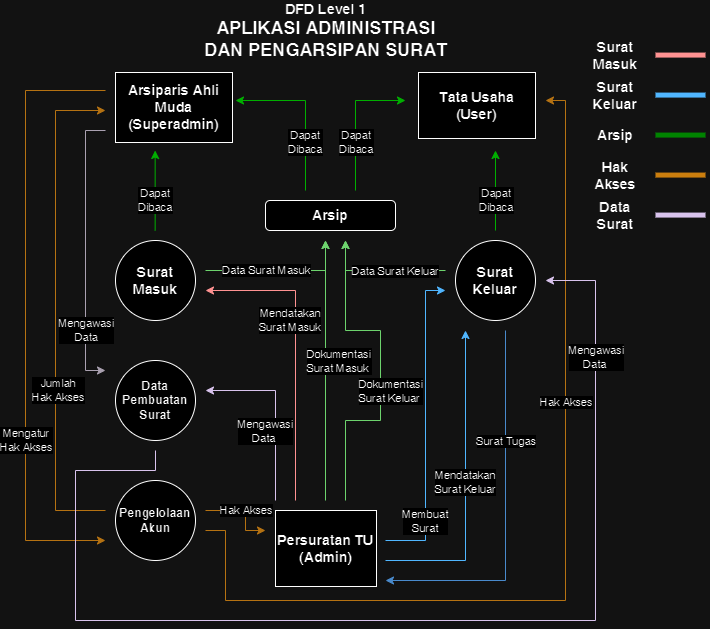

The diagram above was exported from draw.io. Its source (the exported page's mxGraphModel, read from the mxfile embedded in the PNG):
<mxGraphModel dx="1156" dy="694" grid="1" gridSize="10" guides="1" tooltips="1" connect="1" arrows="1" fold="1" page="1" pageScale="1" pageWidth="1169" pageHeight="827" math="0" shadow="0">
  <root>
    <mxCell id="0" />
    <mxCell id="1" parent="0" />
    <mxCell id="GmR0d216pOpwCIbNAV7s-1" value="&lt;font style=&quot;font-size: 14px;&quot;&gt;&lt;b&gt;Surat Masuk&lt;/b&gt;&lt;/font&gt;" style="ellipse;whiteSpace=wrap;html=1;aspect=fixed;" parent="1" vertex="1">
      <mxGeometry x="370" y="270" width="80" height="80" as="geometry" />
    </mxCell>
    <mxCell id="GmR0d216pOpwCIbNAV7s-2" value="&lt;font style=&quot;font-size: 14px;&quot;&gt;&lt;b&gt;Surat Keluar&lt;/b&gt;&lt;/font&gt;" style="ellipse;whiteSpace=wrap;html=1;aspect=fixed;" parent="1" vertex="1">
      <mxGeometry x="710" y="270" width="80" height="80" as="geometry" />
    </mxCell>
    <mxCell id="GmR0d216pOpwCIbNAV7s-3" value="&lt;font style=&quot;font-size: 14px;&quot;&gt;&lt;b&gt;Arsip&lt;/b&gt;&lt;/font&gt;" style="rounded=1;whiteSpace=wrap;html=1;" parent="1" vertex="1">
      <mxGeometry x="520" y="230" width="130" height="30" as="geometry" />
    </mxCell>
    <mxCell id="GmR0d216pOpwCIbNAV7s-4" value="&lt;font style=&quot;font-size: 14px;&quot;&gt;&lt;b&gt;Persuratan TU&lt;br&gt;(Admin)&lt;br&gt;&lt;/b&gt;&lt;/font&gt;" style="rounded=0;whiteSpace=wrap;html=1;" parent="1" vertex="1">
      <mxGeometry x="530" y="540" width="101" height="76" as="geometry" />
    </mxCell>
    <mxCell id="GmR0d216pOpwCIbNAV7s-5" value="" style="endArrow=classic;html=1;rounded=0;fillColor=#f8cecc;strokeColor=#ff0000;" parent="1" edge="1">
      <mxGeometry width="50" height="50" relative="1" as="geometry">
        <mxPoint x="550" y="530" as="sourcePoint" />
        <mxPoint x="460" y="320" as="targetPoint" />
        <Array as="points">
          <mxPoint x="550" y="320" />
        </Array>
      </mxGeometry>
    </mxCell>
    <mxCell id="GmR0d216pOpwCIbNAV7s-6" value="Mendatakan &lt;br&gt;Surat Masuk" style="edgeLabel;html=1;align=right;verticalAlign=middle;resizable=0;points=[];" parent="GmR0d216pOpwCIbNAV7s-5" vertex="1" connectable="0">
      <mxGeometry x="0.3767" y="-1" relative="1" as="geometry">
        <mxPoint x="25" y="26" as="offset" />
      </mxGeometry>
    </mxCell>
    <mxCell id="GmR0d216pOpwCIbNAV7s-7" value="" style="endArrow=classic;html=1;rounded=0;strokeColor=#006600;" parent="1" edge="1">
      <mxGeometry width="50" height="50" relative="1" as="geometry">
        <mxPoint x="580" y="530" as="sourcePoint" />
        <mxPoint x="580" y="270" as="targetPoint" />
        <Array as="points" />
      </mxGeometry>
    </mxCell>
    <mxCell id="GmR0d216pOpwCIbNAV7s-8" value="Dokumentasi&lt;br&gt;Surat Masuk&amp;nbsp;" style="edgeLabel;html=1;align=left;verticalAlign=middle;resizable=0;points=[];strokeColor=#ff0000;" parent="GmR0d216pOpwCIbNAV7s-7" vertex="1" connectable="0">
      <mxGeometry x="0.3767" y="-1" relative="1" as="geometry">
        <mxPoint x="-21" y="39" as="offset" />
      </mxGeometry>
    </mxCell>
    <mxCell id="GmR0d216pOpwCIbNAV7s-9" value="&lt;font style=&quot;font-size: 14px;&quot;&gt;&lt;b&gt;Tata Usaha&lt;br&gt;(User)&lt;br&gt;&lt;/b&gt;&lt;/font&gt;" style="rounded=0;whiteSpace=wrap;html=1;" parent="1" vertex="1">
      <mxGeometry x="673" y="102" width="117" height="66" as="geometry" />
    </mxCell>
    <mxCell id="GmR0d216pOpwCIbNAV7s-10" value="" style="endArrow=classic;html=1;rounded=0;strokeColor=#00BA00;" parent="1" edge="1">
      <mxGeometry width="50" height="50" relative="1" as="geometry">
        <mxPoint x="610" y="220" as="sourcePoint" />
        <mxPoint x="660" y="130" as="targetPoint" />
        <Array as="points">
          <mxPoint x="610" y="220" />
          <mxPoint x="610" y="130" />
        </Array>
      </mxGeometry>
    </mxCell>
    <mxCell id="GmR0d216pOpwCIbNAV7s-14" value="" style="endArrow=classic;html=1;rounded=0;strokeColor=#0066CC;" parent="1" edge="1">
      <mxGeometry width="50" height="50" relative="1" as="geometry">
        <mxPoint x="640" y="570" as="sourcePoint" />
        <mxPoint x="700" y="320" as="targetPoint" />
        <Array as="points">
          <mxPoint x="680" y="570" />
          <mxPoint x="680" y="320" />
        </Array>
      </mxGeometry>
    </mxCell>
    <mxCell id="GmR0d216pOpwCIbNAV7s-15" value="Membuat &lt;br&gt;Surat" style="edgeLabel;html=1;align=center;verticalAlign=middle;resizable=0;points=[];" parent="GmR0d216pOpwCIbNAV7s-14" vertex="1" connectable="0">
      <mxGeometry x="-0.0467" y="1" relative="1" as="geometry">
        <mxPoint y="87" as="offset" />
      </mxGeometry>
    </mxCell>
    <mxCell id="GmR0d216pOpwCIbNAV7s-16" value="" style="endArrow=classic;html=1;rounded=0;strokeColor=#4687c9;fillColor=#647687;" parent="1" edge="1">
      <mxGeometry width="50" height="50" relative="1" as="geometry">
        <mxPoint x="760" y="360" as="sourcePoint" />
        <mxPoint x="640" y="610" as="targetPoint" />
        <Array as="points">
          <mxPoint x="760" y="610" />
        </Array>
      </mxGeometry>
    </mxCell>
    <mxCell id="GmR0d216pOpwCIbNAV7s-17" value="Surat Tugas" style="edgeLabel;html=1;align=center;verticalAlign=middle;resizable=0;points=[];" parent="GmR0d216pOpwCIbNAV7s-16" vertex="1" connectable="0">
      <mxGeometry x="-0.1698" relative="1" as="geometry">
        <mxPoint y="-44" as="offset" />
      </mxGeometry>
    </mxCell>
    <mxCell id="GmR0d216pOpwCIbNAV7s-18" value="" style="endArrow=none;html=1;rounded=0;strokeWidth=5;strokeColor=#40cb40;" parent="1" edge="1">
      <mxGeometry width="50" height="50" relative="1" as="geometry">
        <mxPoint x="910" y="164.57999999999993" as="sourcePoint" />
        <mxPoint x="960" y="164.57999999999993" as="targetPoint" />
      </mxGeometry>
    </mxCell>
    <mxCell id="GmR0d216pOpwCIbNAV7s-19" value="" style="endArrow=none;html=1;rounded=0;strokeWidth=5;strokeColor=#FF0000;" parent="1" edge="1">
      <mxGeometry width="50" height="50" relative="1" as="geometry">
        <mxPoint x="910" y="84.57999999999998" as="sourcePoint" />
        <mxPoint x="960" y="84.57999999999998" as="targetPoint" />
      </mxGeometry>
    </mxCell>
    <mxCell id="GmR0d216pOpwCIbNAV7s-20" value="" style="endArrow=none;html=1;rounded=0;strokeWidth=5;strokeColor=#0066CC;" parent="1" edge="1">
      <mxGeometry width="50" height="50" relative="1" as="geometry">
        <mxPoint x="910" y="124.57999999999998" as="sourcePoint" />
        <mxPoint x="960" y="124.57999999999998" as="targetPoint" />
      </mxGeometry>
    </mxCell>
    <mxCell id="GmR0d216pOpwCIbNAV7s-21" value="" style="endArrow=classic;html=1;rounded=0;strokeColor=#006600;" parent="1" edge="1">
      <mxGeometry width="50" height="50" relative="1" as="geometry">
        <mxPoint x="600" y="530" as="sourcePoint" />
        <mxPoint x="600" y="270" as="targetPoint" />
        <Array as="points">
          <mxPoint x="600" y="450" />
          <mxPoint x="635" y="450" />
          <mxPoint x="635" y="360" />
          <mxPoint x="600" y="360" />
        </Array>
      </mxGeometry>
    </mxCell>
    <mxCell id="GmR0d216pOpwCIbNAV7s-22" value="Dokumentasi &lt;br&gt;Surat Keluar" style="edgeLabel;html=1;align=left;verticalAlign=middle;resizable=0;points=[];strokeColor=#ff0000;" parent="GmR0d216pOpwCIbNAV7s-21" vertex="1" connectable="0">
      <mxGeometry x="0.3767" y="-1" relative="1" as="geometry">
        <mxPoint x="-1" y="61" as="offset" />
      </mxGeometry>
    </mxCell>
    <mxCell id="GmR0d216pOpwCIbNAV7s-23" value="&lt;font style=&quot;font-size: 14px;&quot;&gt;&lt;b&gt;Arsip&lt;/b&gt;&lt;/font&gt;" style="text;html=1;strokeColor=none;fillColor=none;align=center;verticalAlign=middle;whiteSpace=wrap;rounded=0;" parent="1" vertex="1">
      <mxGeometry x="840" y="150" width="60" height="30" as="geometry" />
    </mxCell>
    <mxCell id="GmR0d216pOpwCIbNAV7s-24" value="&lt;font style=&quot;font-size: 14px;&quot;&gt;&lt;b&gt;Surat Keluar&lt;/b&gt;&lt;/font&gt;" style="text;html=1;strokeColor=none;fillColor=none;align=center;verticalAlign=middle;whiteSpace=wrap;rounded=0;" parent="1" vertex="1">
      <mxGeometry x="840" y="110" width="60" height="30" as="geometry" />
    </mxCell>
    <mxCell id="GmR0d216pOpwCIbNAV7s-25" value="&lt;font style=&quot;font-size: 14px;&quot;&gt;&lt;b&gt;Surat Masuk&lt;/b&gt;&lt;/font&gt;" style="text;html=1;strokeColor=none;fillColor=none;align=center;verticalAlign=middle;whiteSpace=wrap;rounded=0;" parent="1" vertex="1">
      <mxGeometry x="840" y="60" width="60" height="50" as="geometry" />
    </mxCell>
    <mxCell id="mSuXqh9cYviVnFYbUiqK-2" value="" style="endArrow=classic;html=1;rounded=0;strokeColor=#00BA00;" parent="1" edge="1">
      <mxGeometry width="50" height="50" relative="1" as="geometry">
        <mxPoint x="750" y="260" as="sourcePoint" />
        <mxPoint x="750" y="180" as="targetPoint" />
        <Array as="points">
          <mxPoint x="750" y="260" />
        </Array>
      </mxGeometry>
    </mxCell>
    <mxCell id="mSuXqh9cYviVnFYbUiqK-3" value="Dapat &lt;br&gt;Dibaca" style="edgeLabel;html=1;align=center;verticalAlign=middle;resizable=0;points=[];" parent="mSuXqh9cYviVnFYbUiqK-2" vertex="1" connectable="0">
      <mxGeometry x="0.3695" y="-1" relative="1" as="geometry">
        <mxPoint x="-1" y="24" as="offset" />
      </mxGeometry>
    </mxCell>
    <mxCell id="mSuXqh9cYviVnFYbUiqK-4" value="" style="endArrow=classic;html=1;rounded=0;strokeColor=#0066CC;" parent="1" edge="1">
      <mxGeometry width="50" height="50" relative="1" as="geometry">
        <mxPoint x="640" y="590" as="sourcePoint" />
        <mxPoint x="720" y="360" as="targetPoint" />
        <Array as="points">
          <mxPoint x="720" y="590" />
        </Array>
      </mxGeometry>
    </mxCell>
    <mxCell id="mSuXqh9cYviVnFYbUiqK-5" value="Mendatakan &lt;br&gt;Surat Keluar" style="edgeLabel;html=1;align=center;verticalAlign=middle;resizable=0;points=[];" parent="mSuXqh9cYviVnFYbUiqK-4" vertex="1" connectable="0">
      <mxGeometry x="-0.0467" y="1" relative="1" as="geometry">
        <mxPoint y="-12" as="offset" />
      </mxGeometry>
    </mxCell>
    <mxCell id="mSuXqh9cYviVnFYbUiqK-7" value="&lt;font style=&quot;&quot;&gt;&lt;b style=&quot;&quot;&gt;&lt;font style=&quot;font-size: 14px;&quot;&gt;DFD Level 1&lt;/font&gt;&lt;/b&gt;&lt;br&gt;&lt;b style=&quot;&quot;&gt;&lt;font style=&quot;font-size: 18px;&quot;&gt;APLIKASI ADMINISTRASI DAN PENGARSIPAN SURAT&lt;/font&gt;&lt;/b&gt;&lt;br&gt;&lt;/font&gt;" style="text;html=1;strokeColor=none;fillColor=none;align=center;verticalAlign=middle;whiteSpace=wrap;rounded=0;" parent="1" vertex="1">
      <mxGeometry x="455.5" y="30" width="250" height="60" as="geometry" />
    </mxCell>
    <mxCell id="kqq5Vw9o1yBDBEciZ_FV-1" value="&lt;span style=&quot;font-size: 12px;&quot;&gt;&lt;b style=&quot;font-size: 12px;&quot;&gt;Pengelolaan&lt;br style=&quot;font-size: 12px;&quot;&gt;Akun&lt;br style=&quot;font-size: 12px;&quot;&gt;&lt;/b&gt;&lt;/span&gt;" style="ellipse;whiteSpace=wrap;html=1;aspect=fixed;fontSize=12;" vertex="1" parent="1">
      <mxGeometry x="370" y="510" width="80" height="80" as="geometry" />
    </mxCell>
    <mxCell id="kqq5Vw9o1yBDBEciZ_FV-3" value="&lt;font style=&quot;font-size: 14px;&quot;&gt;&lt;b&gt;Hak Akses&lt;/b&gt;&lt;/font&gt;" style="text;html=1;strokeColor=none;fillColor=none;align=center;verticalAlign=middle;whiteSpace=wrap;rounded=0;" vertex="1" parent="1">
      <mxGeometry x="840" y="190" width="60" height="30" as="geometry" />
    </mxCell>
    <mxCell id="kqq5Vw9o1yBDBEciZ_FV-4" value="" style="endArrow=none;html=1;rounded=0;strokeWidth=5;strokeColor=#BD7000;fillColor=#f0a30a;" edge="1" parent="1">
      <mxGeometry width="50" height="50" relative="1" as="geometry">
        <mxPoint x="910" y="204.57999999999993" as="sourcePoint" />
        <mxPoint x="960" y="204.57999999999993" as="targetPoint" />
      </mxGeometry>
    </mxCell>
    <mxCell id="kqq5Vw9o1yBDBEciZ_FV-6" value="&lt;font style=&quot;font-size: 14px;&quot;&gt;&lt;b&gt;Arsiparis Ahli Muda&lt;br&gt;(Superadmin)&lt;br&gt;&lt;/b&gt;&lt;/font&gt;" style="rounded=0;whiteSpace=wrap;html=1;" vertex="1" parent="1">
      <mxGeometry x="370" y="102" width="117" height="70" as="geometry" />
    </mxCell>
    <mxCell id="kqq5Vw9o1yBDBEciZ_FV-8" value="" style="endArrow=classic;html=1;rounded=0;strokeColor=#006600;" edge="1" parent="1">
      <mxGeometry width="50" height="50" relative="1" as="geometry">
        <mxPoint x="460" y="300" as="sourcePoint" />
        <mxPoint x="580" y="270" as="targetPoint" />
        <Array as="points">
          <mxPoint x="580" y="300" />
        </Array>
      </mxGeometry>
    </mxCell>
    <mxCell id="kqq5Vw9o1yBDBEciZ_FV-12" value="Data Surat Masuk" style="edgeLabel;html=1;align=center;verticalAlign=middle;resizable=0;points=[];" vertex="1" connectable="0" parent="kqq5Vw9o1yBDBEciZ_FV-8">
      <mxGeometry x="0.0019" y="1" relative="1" as="geometry">
        <mxPoint x="-15" as="offset" />
      </mxGeometry>
    </mxCell>
    <mxCell id="kqq5Vw9o1yBDBEciZ_FV-10" value="" style="endArrow=classic;html=1;rounded=0;strokeColor=#006600;" edge="1" parent="1">
      <mxGeometry width="50" height="50" relative="1" as="geometry">
        <mxPoint x="700" y="300" as="sourcePoint" />
        <mxPoint x="600" y="270" as="targetPoint" />
        <Array as="points">
          <mxPoint x="600" y="300" />
        </Array>
      </mxGeometry>
    </mxCell>
    <mxCell id="kqq5Vw9o1yBDBEciZ_FV-13" value="Data Surat Keluar" style="edgeLabel;html=1;align=center;verticalAlign=middle;resizable=0;points=[];" vertex="1" connectable="0" parent="kqq5Vw9o1yBDBEciZ_FV-10">
      <mxGeometry x="-0.1516" y="1" relative="1" as="geometry">
        <mxPoint x="5" y="-1" as="offset" />
      </mxGeometry>
    </mxCell>
    <mxCell id="kqq5Vw9o1yBDBEciZ_FV-20" value="" style="endArrow=classic;html=1;rounded=0;strokeColor=#00BA00;" edge="1" parent="1">
      <mxGeometry width="50" height="50" relative="1" as="geometry">
        <mxPoint x="560" y="220" as="sourcePoint" />
        <mxPoint x="490" y="130" as="targetPoint" />
        <Array as="points">
          <mxPoint x="560" y="220" />
          <mxPoint x="560" y="130" />
        </Array>
      </mxGeometry>
    </mxCell>
    <mxCell id="kqq5Vw9o1yBDBEciZ_FV-21" value="Dapat&lt;br&gt;Dibaca" style="edgeLabel;html=1;align=center;verticalAlign=middle;resizable=0;points=[];" vertex="1" connectable="0" parent="kqq5Vw9o1yBDBEciZ_FV-20">
      <mxGeometry x="-0.4073" y="1" relative="1" as="geometry">
        <mxPoint y="-2" as="offset" />
      </mxGeometry>
    </mxCell>
    <mxCell id="kqq5Vw9o1yBDBEciZ_FV-22" value="Dapat&lt;br&gt;Dibaca" style="edgeLabel;html=1;align=center;verticalAlign=middle;resizable=0;points=[];" vertex="1" connectable="0" parent="kqq5Vw9o1yBDBEciZ_FV-20">
      <mxGeometry x="-0.4073" y="1" relative="1" as="geometry">
        <mxPoint x="51" y="-2" as="offset" />
      </mxGeometry>
    </mxCell>
    <mxCell id="kqq5Vw9o1yBDBEciZ_FV-23" value="" style="endArrow=classic;html=1;rounded=0;strokeColor=#00BA00;" edge="1" parent="1">
      <mxGeometry width="50" height="50" relative="1" as="geometry">
        <mxPoint x="409.66" y="260" as="sourcePoint" />
        <mxPoint x="409.66" y="180" as="targetPoint" />
        <Array as="points">
          <mxPoint x="409.66" y="260" />
        </Array>
      </mxGeometry>
    </mxCell>
    <mxCell id="kqq5Vw9o1yBDBEciZ_FV-24" value="Dapat &lt;br&gt;Dibaca" style="edgeLabel;html=1;align=center;verticalAlign=middle;resizable=0;points=[];" vertex="1" connectable="0" parent="kqq5Vw9o1yBDBEciZ_FV-23">
      <mxGeometry x="0.3695" y="-1" relative="1" as="geometry">
        <mxPoint x="-1" y="24" as="offset" />
      </mxGeometry>
    </mxCell>
    <mxCell id="kqq5Vw9o1yBDBEciZ_FV-27" value="" style="endArrow=classic;html=1;rounded=0;strokeColor=#615868;fillColor=#fa6800;" edge="1" parent="1">
      <mxGeometry width="50" height="50" relative="1" as="geometry">
        <mxPoint x="360" y="160" as="sourcePoint" />
        <mxPoint x="360" y="400" as="targetPoint" />
        <Array as="points">
          <mxPoint x="360" y="160" />
          <mxPoint x="340" y="160" />
          <mxPoint x="340" y="400" />
        </Array>
      </mxGeometry>
    </mxCell>
    <mxCell id="kqq5Vw9o1yBDBEciZ_FV-28" value="Mengawasi&lt;br&gt;&lt;div style=&quot;&quot;&gt;Data&lt;/div&gt;" style="edgeLabel;html=1;align=center;verticalAlign=middle;resizable=0;points=[];" vertex="1" connectable="0" parent="kqq5Vw9o1yBDBEciZ_FV-27">
      <mxGeometry x="0.3695" y="-1" relative="1" as="geometry">
        <mxPoint x="1" y="28" as="offset" />
      </mxGeometry>
    </mxCell>
    <mxCell id="kqq5Vw9o1yBDBEciZ_FV-30" value="" style="endArrow=classic;html=1;rounded=0;strokeColor=#c17e1e;fillColor=#fa6800;" edge="1" parent="1">
      <mxGeometry width="50" height="50" relative="1" as="geometry">
        <mxPoint x="360" y="540" as="sourcePoint" />
        <mxPoint x="360" y="140" as="targetPoint" />
        <Array as="points">
          <mxPoint x="310" y="540" />
          <mxPoint x="310" y="140" />
        </Array>
      </mxGeometry>
    </mxCell>
    <mxCell id="kqq5Vw9o1yBDBEciZ_FV-31" value="Jumlah &lt;br&gt;Hak Akses" style="edgeLabel;html=1;align=center;verticalAlign=middle;resizable=0;points=[];" vertex="1" connectable="0" parent="kqq5Vw9o1yBDBEciZ_FV-30">
      <mxGeometry x="0.3695" y="-1" relative="1" as="geometry">
        <mxPoint x="1" y="172" as="offset" />
      </mxGeometry>
    </mxCell>
    <mxCell id="kqq5Vw9o1yBDBEciZ_FV-32" value="" style="endArrow=classic;html=1;rounded=0;strokeColor=#c17e1e;fillColor=#fa6800;" edge="1" parent="1">
      <mxGeometry width="50" height="50" relative="1" as="geometry">
        <mxPoint x="460" y="540" as="sourcePoint" />
        <mxPoint x="520" y="560" as="targetPoint" />
        <Array as="points">
          <mxPoint x="500" y="540" />
          <mxPoint x="500" y="560" />
        </Array>
      </mxGeometry>
    </mxCell>
    <mxCell id="kqq5Vw9o1yBDBEciZ_FV-33" value="Hak Akses" style="edgeLabel;html=1;align=center;verticalAlign=middle;resizable=0;points=[];" vertex="1" connectable="0" parent="kqq5Vw9o1yBDBEciZ_FV-32">
      <mxGeometry x="0.3695" y="-1" relative="1" as="geometry">
        <mxPoint x="1" y="-15" as="offset" />
      </mxGeometry>
    </mxCell>
    <mxCell id="kqq5Vw9o1yBDBEciZ_FV-34" value="" style="endArrow=classic;html=1;rounded=0;strokeColor=#c17e1e;fillColor=#fa6800;" edge="1" parent="1">
      <mxGeometry width="50" height="50" relative="1" as="geometry">
        <mxPoint x="460" y="560" as="sourcePoint" />
        <mxPoint x="800" y="130" as="targetPoint" />
        <Array as="points">
          <mxPoint x="480" y="560" />
          <mxPoint x="480" y="630" />
          <mxPoint x="820" y="630" />
          <mxPoint x="820" y="130" />
        </Array>
      </mxGeometry>
    </mxCell>
    <mxCell id="kqq5Vw9o1yBDBEciZ_FV-35" value="Hak Akses" style="edgeLabel;html=1;align=center;verticalAlign=middle;resizable=0;points=[];" vertex="1" connectable="0" parent="kqq5Vw9o1yBDBEciZ_FV-34">
      <mxGeometry x="0.3695" y="-1" relative="1" as="geometry">
        <mxPoint x="-1" y="21" as="offset" />
      </mxGeometry>
    </mxCell>
    <mxCell id="kqq5Vw9o1yBDBEciZ_FV-36" value="" style="endArrow=none;html=1;rounded=0;strokeWidth=5;strokeColor=#432D57;fillColor=#76608a;" edge="1" parent="1">
      <mxGeometry width="50" height="50" relative="1" as="geometry">
        <mxPoint x="910" y="244.57999999999993" as="sourcePoint" />
        <mxPoint x="960" y="244.57999999999993" as="targetPoint" />
      </mxGeometry>
    </mxCell>
    <mxCell id="kqq5Vw9o1yBDBEciZ_FV-37" value="&lt;font style=&quot;font-size: 14px;&quot;&gt;&lt;b&gt;Data Surat&lt;/b&gt;&lt;/font&gt;" style="text;html=1;strokeColor=none;fillColor=none;align=center;verticalAlign=middle;whiteSpace=wrap;rounded=0;" vertex="1" parent="1">
      <mxGeometry x="840" y="230" width="60" height="30" as="geometry" />
    </mxCell>
    <mxCell id="kqq5Vw9o1yBDBEciZ_FV-39" value="&lt;span style=&quot;font-size: 12px;&quot;&gt;&lt;b style=&quot;font-size: 12px;&quot;&gt;Data &lt;br&gt;Pembuatan&lt;br&gt;Surat&lt;br style=&quot;font-size: 12px;&quot;&gt;&lt;/b&gt;&lt;/span&gt;" style="ellipse;whiteSpace=wrap;html=1;aspect=fixed;fontSize=12;" vertex="1" parent="1">
      <mxGeometry x="370" y="390" width="80" height="80" as="geometry" />
    </mxCell>
    <mxCell id="kqq5Vw9o1yBDBEciZ_FV-40" value="" style="endArrow=classic;html=1;rounded=0;strokeColor=#c17e1e;fillColor=#fa6800;" edge="1" parent="1">
      <mxGeometry width="50" height="50" relative="1" as="geometry">
        <mxPoint x="360" y="120" as="sourcePoint" />
        <mxPoint x="360" y="570" as="targetPoint" />
        <Array as="points">
          <mxPoint x="280" y="120" />
          <mxPoint x="280" y="570" />
        </Array>
      </mxGeometry>
    </mxCell>
    <mxCell id="kqq5Vw9o1yBDBEciZ_FV-41" value="Mengatur&lt;br&gt;Hak Akses" style="edgeLabel;html=1;align=center;verticalAlign=middle;resizable=0;points=[];" vertex="1" connectable="0" parent="kqq5Vw9o1yBDBEciZ_FV-40">
      <mxGeometry x="0.3695" y="-1" relative="1" as="geometry">
        <mxPoint x="1" y="12" as="offset" />
      </mxGeometry>
    </mxCell>
    <mxCell id="kqq5Vw9o1yBDBEciZ_FV-42" value="" style="endArrow=classic;html=1;rounded=0;fillColor=#f8cecc;strokeColor=#432D57;" edge="1" parent="1">
      <mxGeometry width="50" height="50" relative="1" as="geometry">
        <mxPoint x="530" y="530" as="sourcePoint" />
        <mxPoint x="460" y="420" as="targetPoint" />
        <Array as="points">
          <mxPoint x="530" y="420" />
        </Array>
      </mxGeometry>
    </mxCell>
    <mxCell id="kqq5Vw9o1yBDBEciZ_FV-43" value="Mengawasi &lt;br&gt;Data&amp;nbsp;" style="edgeLabel;html=1;align=center;verticalAlign=middle;resizable=0;points=[];" vertex="1" connectable="0" parent="kqq5Vw9o1yBDBEciZ_FV-42">
      <mxGeometry x="0.3767" y="-1" relative="1" as="geometry">
        <mxPoint x="4" y="41" as="offset" />
      </mxGeometry>
    </mxCell>
    <mxCell id="kqq5Vw9o1yBDBEciZ_FV-45" value="" style="endArrow=classic;html=1;rounded=0;fillColor=#f8cecc;strokeColor=#432D57;" edge="1" parent="1">
      <mxGeometry width="50" height="50" relative="1" as="geometry">
        <mxPoint x="410" y="480" as="sourcePoint" />
        <mxPoint x="800" y="310" as="targetPoint" />
        <Array as="points">
          <mxPoint x="410" y="500" />
          <mxPoint x="330" y="500" />
          <mxPoint x="330" y="650" />
          <mxPoint x="850" y="650" />
          <mxPoint x="850" y="310" />
        </Array>
      </mxGeometry>
    </mxCell>
    <mxCell id="kqq5Vw9o1yBDBEciZ_FV-46" value="Mengawasi &lt;br&gt;Data&amp;nbsp;" style="edgeLabel;html=1;align=center;verticalAlign=middle;resizable=0;points=[];" vertex="1" connectable="0" parent="kqq5Vw9o1yBDBEciZ_FV-45">
      <mxGeometry x="0.3767" y="-1" relative="1" as="geometry">
        <mxPoint x="-1" y="-235" as="offset" />
      </mxGeometry>
    </mxCell>
  </root>
</mxGraphModel>